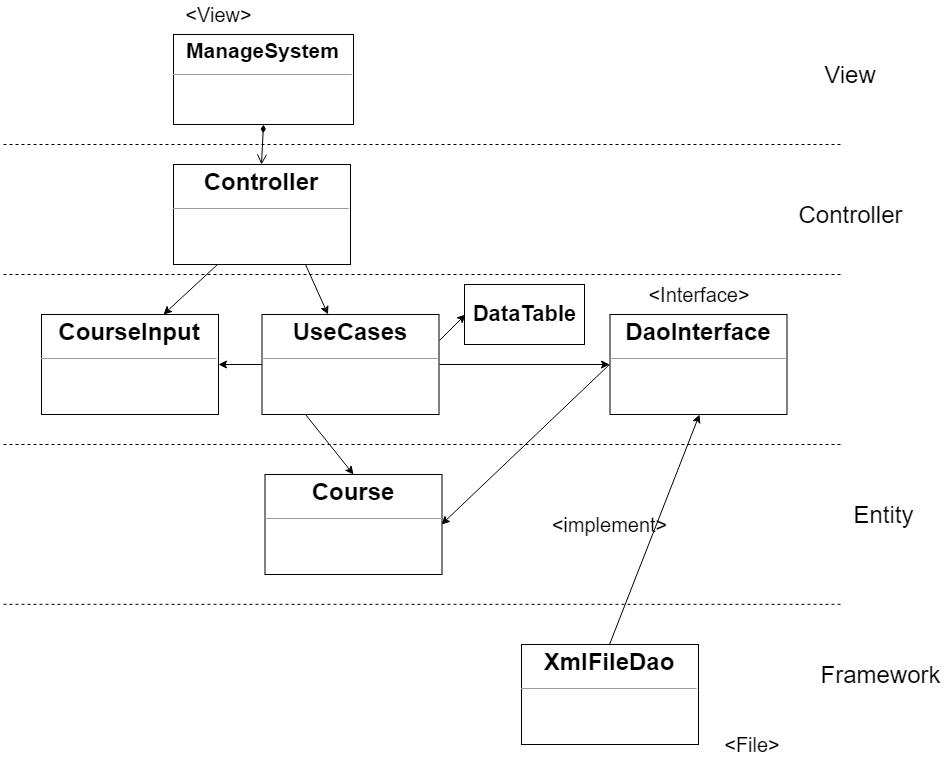

The diagram above was exported from draw.io. Its source (the exported page's mxGraphModel, read from the mxfile embedded in the PNG):
<mxGraphModel dx="2020" dy="1002" grid="1" gridSize="10" guides="1" tooltips="1" connect="1" arrows="1" fold="1" page="1" pageScale="1" pageWidth="827" pageHeight="1169" math="0" shadow="0">
  <root>
    <mxCell id="0" />
    <mxCell id="1" parent="0" />
    <mxCell id="CcAjDEQjpdBXiobFYTPj-1" value="&lt;h1 style=&quot;margin: 4px 0px 0px ; text-align: center ; font-size: 21px&quot;&gt;&lt;font style=&quot;font-size: 21px&quot;&gt;ManageSystem&lt;/font&gt;&lt;/h1&gt;&lt;hr size=&quot;1&quot; style=&quot;font-size: 21px&quot;&gt;&lt;div style=&quot;height: 2px ; font-size: 27px&quot;&gt;&lt;/div&gt;" style="verticalAlign=top;align=left;overflow=fill;fontSize=12;fontFamily=Helvetica;html=1;" parent="1" vertex="1">
      <mxGeometry x="170" y="70" width="180" height="90" as="geometry" />
    </mxCell>
    <mxCell id="DvF4b3-JPe-AchP_8m2S-3" style="rounded=0;orthogonalLoop=1;jettySize=auto;html=1;exitX=0.75;exitY=1;exitDx=0;exitDy=0;" parent="1" source="CcAjDEQjpdBXiobFYTPj-3" target="DvF4b3-JPe-AchP_8m2S-1" edge="1">
      <mxGeometry relative="1" as="geometry" />
    </mxCell>
    <mxCell id="DvF4b3-JPe-AchP_8m2S-12" style="edgeStyle=none;rounded=0;orthogonalLoop=1;jettySize=auto;html=1;exitX=0.25;exitY=1;exitDx=0;exitDy=0;entryX=0.685;entryY=0.009;entryDx=0;entryDy=0;entryPerimeter=0;" parent="1" source="CcAjDEQjpdBXiobFYTPj-3" target="DvF4b3-JPe-AchP_8m2S-11" edge="1">
      <mxGeometry relative="1" as="geometry" />
    </mxCell>
    <mxCell id="CcAjDEQjpdBXiobFYTPj-3" value="&lt;p style=&quot;margin: 4px 0px 0px ; text-align: center ; font-size: 24px&quot;&gt;&lt;b&gt;Controller&lt;/b&gt;&lt;/p&gt;&lt;hr size=&quot;1&quot; style=&quot;font-size: 24px&quot;&gt;&lt;div style=&quot;height: 2px ; font-size: 24px&quot;&gt;&lt;/div&gt;" style="verticalAlign=top;align=left;overflow=fill;fontSize=12;fontFamily=Helvetica;html=1;" parent="1" vertex="1">
      <mxGeometry x="170" y="200" width="177" height="100" as="geometry" />
    </mxCell>
    <mxCell id="CcAjDEQjpdBXiobFYTPj-5" value="" style="endArrow=open;startArrow=diamondThin;endFill=0;startFill=1;endSize=8;html=1;entryX=0.5;entryY=0;entryDx=0;entryDy=0;exitX=0.5;exitY=1;exitDx=0;exitDy=0;" parent="1" source="CcAjDEQjpdBXiobFYTPj-1" target="CcAjDEQjpdBXiobFYTPj-3" edge="1">
      <mxGeometry width="160" relative="1" as="geometry">
        <mxPoint x="400" y="200" as="sourcePoint" />
        <mxPoint x="560" y="200" as="targetPoint" />
      </mxGeometry>
    </mxCell>
    <mxCell id="CcAjDEQjpdBXiobFYTPj-10" value="&lt;font style=&quot;font-size: 20px&quot;&gt;&amp;lt;View&amp;gt;&lt;/font&gt;" style="text;html=1;strokeColor=none;fillColor=none;align=center;verticalAlign=middle;whiteSpace=wrap;rounded=0;" parent="1" vertex="1">
      <mxGeometry x="170" y="40" width="90" height="20" as="geometry" />
    </mxCell>
    <mxCell id="DvF4b3-JPe-AchP_8m2S-7" style="edgeStyle=none;rounded=0;orthogonalLoop=1;jettySize=auto;html=1;exitX=0.25;exitY=1;exitDx=0;exitDy=0;entryX=0.5;entryY=0;entryDx=0;entryDy=0;" parent="1" source="DvF4b3-JPe-AchP_8m2S-1" target="DvF4b3-JPe-AchP_8m2S-6" edge="1">
      <mxGeometry relative="1" as="geometry" />
    </mxCell>
    <mxCell id="DvF4b3-JPe-AchP_8m2S-13" value="" style="edgeStyle=none;rounded=0;orthogonalLoop=1;jettySize=auto;html=1;" parent="1" source="DvF4b3-JPe-AchP_8m2S-1" target="DvF4b3-JPe-AchP_8m2S-11" edge="1">
      <mxGeometry relative="1" as="geometry" />
    </mxCell>
    <mxCell id="mM4tYpIsWGXYHYu6vOWC-1" style="edgeStyle=orthogonalEdgeStyle;rounded=0;orthogonalLoop=1;jettySize=auto;html=1;exitX=1;exitY=0.5;exitDx=0;exitDy=0;entryX=0;entryY=0.5;entryDx=0;entryDy=0;" edge="1" parent="1" source="DvF4b3-JPe-AchP_8m2S-1" target="DvF4b3-JPe-AchP_8m2S-4">
      <mxGeometry relative="1" as="geometry" />
    </mxCell>
    <mxCell id="mM4tYpIsWGXYHYu6vOWC-19" style="edgeStyle=none;rounded=0;orthogonalLoop=1;jettySize=auto;html=1;exitX=1;exitY=0.25;exitDx=0;exitDy=0;entryX=0;entryY=0.5;entryDx=0;entryDy=0;" edge="1" parent="1" source="DvF4b3-JPe-AchP_8m2S-1" target="mM4tYpIsWGXYHYu6vOWC-18">
      <mxGeometry relative="1" as="geometry" />
    </mxCell>
    <mxCell id="DvF4b3-JPe-AchP_8m2S-1" value="&lt;p style=&quot;margin: 4px 0px 0px ; text-align: center ; font-size: 24px&quot;&gt;&lt;b&gt;UseCases&lt;/b&gt;&lt;/p&gt;&lt;hr size=&quot;1&quot; style=&quot;font-size: 24px&quot;&gt;&lt;div style=&quot;height: 2px ; font-size: 24px&quot;&gt;&lt;/div&gt;" style="verticalAlign=top;align=left;overflow=fill;fontSize=12;fontFamily=Helvetica;html=1;" parent="1" vertex="1">
      <mxGeometry x="258.5" y="350" width="177" height="100" as="geometry" />
    </mxCell>
    <mxCell id="DvF4b3-JPe-AchP_8m2S-8" style="edgeStyle=none;rounded=0;orthogonalLoop=1;jettySize=auto;html=1;exitX=0;exitY=0.5;exitDx=0;exitDy=0;entryX=1;entryY=0.5;entryDx=0;entryDy=0;" parent="1" source="DvF4b3-JPe-AchP_8m2S-4" target="DvF4b3-JPe-AchP_8m2S-6" edge="1">
      <mxGeometry relative="1" as="geometry" />
    </mxCell>
    <mxCell id="DvF4b3-JPe-AchP_8m2S-4" value="&lt;p style=&quot;margin: 4px 0px 0px ; text-align: center ; font-size: 24px&quot;&gt;&lt;b&gt;DaoInterface&lt;/b&gt;&lt;/p&gt;&lt;hr size=&quot;1&quot; style=&quot;font-size: 24px&quot;&gt;&lt;div style=&quot;height: 2px ; font-size: 24px&quot;&gt;&lt;/div&gt;" style="verticalAlign=top;align=left;overflow=fill;fontSize=12;fontFamily=Helvetica;html=1;" parent="1" vertex="1">
      <mxGeometry x="606.5" y="350" width="177" height="100" as="geometry" />
    </mxCell>
    <mxCell id="DvF4b3-JPe-AchP_8m2S-6" value="&lt;p style=&quot;margin: 4px 0px 0px ; text-align: center ; font-size: 24px&quot;&gt;&lt;b&gt;Course&lt;/b&gt;&lt;/p&gt;&lt;hr size=&quot;1&quot; style=&quot;font-size: 24px&quot;&gt;&lt;div style=&quot;height: 2px ; font-size: 24px&quot;&gt;&lt;/div&gt;" style="verticalAlign=top;align=left;overflow=fill;fontSize=12;fontFamily=Helvetica;html=1;" parent="1" vertex="1">
      <mxGeometry x="261.5" y="510" width="177" height="100" as="geometry" />
    </mxCell>
    <mxCell id="DvF4b3-JPe-AchP_8m2S-9" value="&lt;font style=&quot;font-size: 20px&quot;&gt;&amp;lt;File&amp;gt;&lt;/font&gt;" style="text;html=1;strokeColor=none;fillColor=none;align=center;verticalAlign=middle;whiteSpace=wrap;rounded=0;" parent="1" vertex="1">
      <mxGeometry x="703.5" y="770" width="90" height="20" as="geometry" />
    </mxCell>
    <mxCell id="DvF4b3-JPe-AchP_8m2S-11" value="&lt;p style=&quot;margin: 4px 0px 0px ; text-align: center ; font-size: 24px&quot;&gt;&lt;b&gt;CourseInput&lt;/b&gt;&lt;/p&gt;&lt;hr size=&quot;1&quot; style=&quot;font-size: 24px&quot;&gt;&lt;div style=&quot;height: 2px ; font-size: 24px&quot;&gt;&lt;/div&gt;" style="verticalAlign=top;align=left;overflow=fill;fontSize=12;fontFamily=Helvetica;html=1;" parent="1" vertex="1">
      <mxGeometry x="38" y="350" width="177" height="100" as="geometry" />
    </mxCell>
    <mxCell id="mM4tYpIsWGXYHYu6vOWC-2" value="&lt;font style=&quot;font-size: 20px&quot;&gt;&amp;lt;Interface&amp;gt;&lt;/font&gt;" style="text;html=1;strokeColor=none;fillColor=none;align=center;verticalAlign=middle;whiteSpace=wrap;rounded=0;" vertex="1" parent="1">
      <mxGeometry x="650" y="320" width="90" height="20" as="geometry" />
    </mxCell>
    <mxCell id="mM4tYpIsWGXYHYu6vOWC-7" style="rounded=0;orthogonalLoop=1;jettySize=auto;html=1;exitX=0.5;exitY=0;exitDx=0;exitDy=0;entryX=0.5;entryY=1;entryDx=0;entryDy=0;" edge="1" parent="1" source="mM4tYpIsWGXYHYu6vOWC-6" target="DvF4b3-JPe-AchP_8m2S-4">
      <mxGeometry relative="1" as="geometry" />
    </mxCell>
    <mxCell id="mM4tYpIsWGXYHYu6vOWC-6" value="&lt;p style=&quot;margin: 4px 0px 0px ; text-align: center ; font-size: 24px&quot;&gt;&lt;b&gt;XmlFileDao&lt;/b&gt;&lt;/p&gt;&lt;hr size=&quot;1&quot; style=&quot;font-size: 24px&quot;&gt;&lt;div style=&quot;height: 2px ; font-size: 24px&quot;&gt;&lt;/div&gt;" style="verticalAlign=top;align=left;overflow=fill;fontSize=12;fontFamily=Helvetica;html=1;" vertex="1" parent="1">
      <mxGeometry x="518" y="680" width="177" height="100" as="geometry" />
    </mxCell>
    <mxCell id="mM4tYpIsWGXYHYu6vOWC-8" value="&lt;font style=&quot;font-size: 20px&quot;&gt;&amp;lt;implement&amp;gt;&lt;/font&gt;" style="text;html=1;strokeColor=none;fillColor=none;align=center;verticalAlign=middle;whiteSpace=wrap;rounded=0;" vertex="1" parent="1">
      <mxGeometry x="560" y="550" width="90" height="20" as="geometry" />
    </mxCell>
    <mxCell id="mM4tYpIsWGXYHYu6vOWC-9" value="" style="endArrow=none;dashed=1;html=1;" edge="1" parent="1">
      <mxGeometry width="50" height="50" relative="1" as="geometry">
        <mxPoint y="180" as="sourcePoint" />
        <mxPoint x="840" y="180" as="targetPoint" />
      </mxGeometry>
    </mxCell>
    <mxCell id="mM4tYpIsWGXYHYu6vOWC-10" value="" style="endArrow=none;dashed=1;html=1;" edge="1" parent="1">
      <mxGeometry width="50" height="50" relative="1" as="geometry">
        <mxPoint y="310" as="sourcePoint" />
        <mxPoint x="840" y="310" as="targetPoint" />
      </mxGeometry>
    </mxCell>
    <mxCell id="mM4tYpIsWGXYHYu6vOWC-11" value="" style="endArrow=none;dashed=1;html=1;" edge="1" parent="1">
      <mxGeometry width="50" height="50" relative="1" as="geometry">
        <mxPoint y="480" as="sourcePoint" />
        <mxPoint x="840" y="480" as="targetPoint" />
      </mxGeometry>
    </mxCell>
    <mxCell id="mM4tYpIsWGXYHYu6vOWC-12" value="" style="endArrow=none;dashed=1;html=1;" edge="1" parent="1">
      <mxGeometry width="50" height="50" relative="1" as="geometry">
        <mxPoint y="639.7999877929688" as="sourcePoint" />
        <mxPoint x="840" y="639.7999877929688" as="targetPoint" />
      </mxGeometry>
    </mxCell>
    <mxCell id="mM4tYpIsWGXYHYu6vOWC-13" value="&lt;font style=&quot;font-size: 24px&quot;&gt;View&lt;/font&gt;" style="text;html=1;strokeColor=none;fillColor=none;align=center;verticalAlign=middle;whiteSpace=wrap;rounded=0;" vertex="1" parent="1">
      <mxGeometry x="826.5" y="100" width="40" height="20" as="geometry" />
    </mxCell>
    <mxCell id="mM4tYpIsWGXYHYu6vOWC-15" value="&lt;font style=&quot;font-size: 24px&quot;&gt;Controller&lt;/font&gt;" style="text;html=1;strokeColor=none;fillColor=none;align=center;verticalAlign=middle;whiteSpace=wrap;rounded=0;" vertex="1" parent="1">
      <mxGeometry x="826.5" y="240" width="40" height="20" as="geometry" />
    </mxCell>
    <mxCell id="mM4tYpIsWGXYHYu6vOWC-16" value="&lt;font style=&quot;font-size: 24px&quot;&gt;Entity&lt;/font&gt;" style="text;html=1;strokeColor=none;fillColor=none;align=center;verticalAlign=middle;whiteSpace=wrap;rounded=0;" vertex="1" parent="1">
      <mxGeometry x="860" y="540" width="40" height="20" as="geometry" />
    </mxCell>
    <mxCell id="mM4tYpIsWGXYHYu6vOWC-17" value="&lt;span style=&quot;font-size: 24px&quot;&gt;Framework&lt;/span&gt;" style="text;html=1;strokeColor=none;fillColor=none;align=center;verticalAlign=middle;whiteSpace=wrap;rounded=0;" vertex="1" parent="1">
      <mxGeometry x="856.5" y="700" width="40" height="20" as="geometry" />
    </mxCell>
    <mxCell id="mM4tYpIsWGXYHYu6vOWC-18" value="&lt;font style=&quot;font-size: 22px&quot;&gt;&lt;b&gt;DataTable&lt;/b&gt;&lt;/font&gt;" style="rounded=0;whiteSpace=wrap;html=1;" vertex="1" parent="1">
      <mxGeometry x="461" y="320" width="120" height="60" as="geometry" />
    </mxCell>
  </root>
</mxGraphModel>